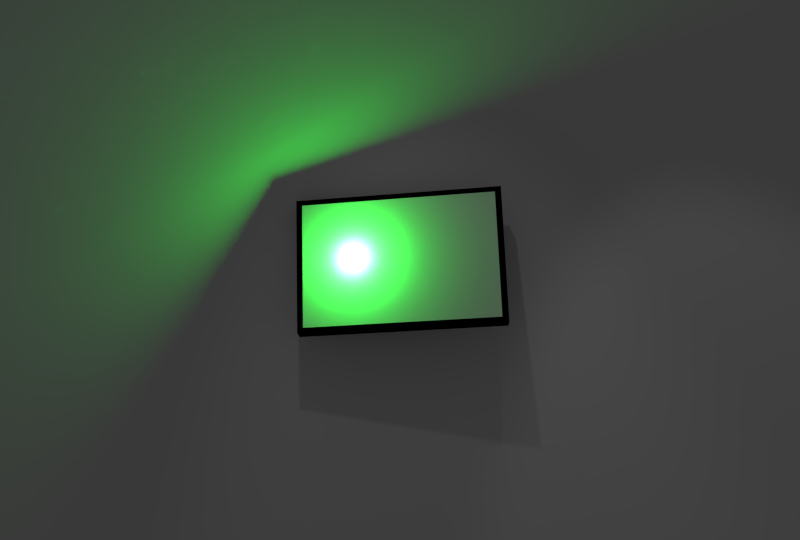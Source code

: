 # Source: Store_Preview_noframe.blend  (saved by Blender 2.67.0; exported with 4.5.12 LTS)
import bpy
from mathutils import Matrix  # noqa: F401  (used for matrix-valued properties, if any)

bpy.ops.wm.read_factory_settings(use_empty=True)
scene = bpy.context.scene
scene.name = 'Scene'

# ---- collections
col_collection_1 = bpy.data.collections.new('Collection 1'); scene.collection.children.link(col_collection_1)

# ---- materials (node trees are filled in below, after node groups)
mat_material = bpy.data.materials.new('Material')
mat_material.alpha_threshold = 0.0
mat_material.use_transparent_shadow = False
mat_material.diffuse_color = (0.0, 0.0, 0.0, 1.0)
mat_material.roughness = 0.5
mat_material.line_color = (0.0, 0.0, 0.0, 1.0)
mat_pictureframe = bpy.data.materials.new('PictureFrame')
mat_pictureframe.alpha_threshold = 0.0
mat_pictureframe.use_transparent_shadow = False
mat_pictureframe.roughness = 0.5
mat_pictureframe.specular_intensity = 0.2049
mat_pictureframe.line_color = (0.0, 0.0, 0.0, 1.0)
mat_backdrop = bpy.data.materials.new('Backdrop')
mat_backdrop.alpha_threshold = 0.0
mat_backdrop.use_transparent_shadow = False
mat_backdrop.roughness = 0.5
mat_backdrop.specular_intensity = 0.0
mat_backdrop.line_color = (0.0, 0.0, 0.0, 1.0)

# ---- material node trees

# ---- world
world_world = bpy.data.worlds.new('World'); scene.world = world_world
world_world.color = (0.05088, 0.05088, 0.05088)
world_world.use_sun_shadow = False
world_world.sun_shadow_jitter_overblur = 0.0
world_world.cycles.sampling_method = 'MANUAL'
world_world.cycles.sample_map_resolution = 256

# ---- cameras
cam_camera = bpy.data.cameras.new('Camera')
cam_camera.clip_end = 100.0
cam_camera.lens = 35.0
cam_camera.sensor_width = 32.0
cam_camera.sensor_height = 18.0
cam_camera.ortho_scale = 7.314
cam_camera.show_safe_areas = True
cam_camera.dof.focus_distance = 0.0
cam_camera.dof.aperture_fstop = 128.0

# ---- lights
light_spot_001 = bpy.data.lights.new('Spot.001', 'SPOT')
light_spot_001.transmission_factor = 0.0
light_spot_001.energy = 100.0
light_spot_001.shadow_buffer_clip_start = 0.5
light_spot_001.shadow_soft_size = 0.1
light_spot_001.shadow_maximum_resolution = 0.006
light_spot_001.use_absolute_resolution = True
light_spot_001.spot_blend = 0.4369
light_spot_001.cycles.use_multiple_importance_sampling = False
light_spot = bpy.data.lights.new('Spot', 'SPOT')
light_spot.transmission_factor = 0.0
light_spot.energy = 100.0
light_spot.shadow_buffer_clip_start = 0.5
light_spot.shadow_soft_size = 0.1
light_spot.shadow_maximum_resolution = 0.006
light_spot.use_absolute_resolution = True
light_spot.spot_blend = 0.7566
light_spot.cycles.use_multiple_importance_sampling = False
light_lamp = bpy.data.lights.new('Lamp', 'POINT')
light_lamp.color = (0.03042, 1.0, 0.05473)
light_lamp.transmission_factor = 0.0
light_lamp.cutoff_distance = 30.0
light_lamp.energy = 246.0
light_lamp.shadow_buffer_clip_start = 1.001
light_lamp.shadow_soft_size = 0.1
light_lamp.shadow_maximum_resolution = 0.006
light_lamp.use_absolute_resolution = True
light_lamp.cycles.use_multiple_importance_sampling = False

# ---- meshes
me_cube = bpy.data.meshes.new('Cube')
me_cube.from_pydata([(-1.0, -1.0, -1.0), (-1.012, 3.569, -1.022), (0.9884, 3.569, -1.022), (1.0, -1.0, -1.0), (-1.0, -1.0, 1.0), (-1.012, 3.569, 0.9781), (0.9884, 3.569, 0.9781), (1.0, -1.0, 1.0), (-0.9624, -1.083, -0.9515), (0.9624, -1.083, -0.9515), (-0.9624, -1.083, 0.9515), (0.9624, -1.083, 0.9515), (-0.9624, 0.3358, -0.9515), (0.9624, 0.3358, -0.9515), (-0.9624, 0.3358, 0.9515), (0.9624, 0.3358, 0.9515)], [], [(4, 5, 1, 0), (5, 6, 2, 1), (6, 7, 3, 2), (0, 3, 9, 8), (0, 1, 2, 3), (7, 6, 5, 4), (8, 9, 13, 12), (3, 7, 11, 9), (7, 4, 10, 11), (4, 0, 8, 10), (15, 14, 12, 13), (10, 8, 12, 14), (9, 11, 15, 13), (11, 10, 14, 15)])
me_cube.materials.append(mat_material)
me_cube.use_remesh_preserve_volume = False
me_cube.use_remesh_preserve_attributes = False
me_cube.use_mirror_vertex_groups = False
me_cube.update()
me_cube_001 = bpy.data.meshes.new('Cube.001')
me_cube_001.from_pydata([(-0.8935, -0.6622, -0.8625), (0.8935, -0.6622, -0.8625), (-0.8935, -0.6622, 0.8625), (0.8935, -0.6622, 0.8625)], [], [(3, 2, 0, 1)])
_uv = me_cube_001.uv_layers.new(name='UVMap')
_uv.uv.foreach_set('vector', [0.916, 0.9754, 0.08866, 0.9752, 0.08885, 0.4218, 0.9162, 0.422])
me_cube_001.materials.append(mat_pictureframe)
me_cube_001.use_remesh_preserve_volume = False
me_cube_001.use_remesh_preserve_attributes = False
me_cube_001.use_mirror_vertex_groups = False
me_cube_001.update()
me_plane = bpy.data.meshes.new('Plane')
me_plane.from_pydata([(4.0, 6.398e-07, -3.0), (-4.0, 6.398e-07, -3.0), (4.0, -6.398e-07, 3.0), (-4.0, -6.398e-07, 3.0)], [], [(1, 0, 2, 3)])
_uv = me_plane.uv_layers.new(name='UVMap')
_uv.uv.foreach_set('vector', [8.659e-05, 8.659e-05, 0.9999, 8.659e-05, 0.9999, 1.002, 8.671e-05, 1.002])
me_plane.materials.append(mat_backdrop)
me_plane.use_remesh_preserve_volume = False
me_plane.use_remesh_preserve_attributes = False
me_plane.use_mirror_vertex_groups = False
me_plane.update()

# ---- objects
ob_cube_001 = bpy.data.objects.new('Cube.001', me_cube)
ob_spot_001 = bpy.data.objects.new('Spot.001', light_spot_001)
ob_spot = bpy.data.objects.new('Spot', light_spot)
ob_cube = bpy.data.objects.new('Cube', me_cube_001)
ob_background = bpy.data.objects.new('Background', me_plane)
ob_lamp = bpy.data.objects.new('Lamp', light_lamp)
ob_camera = bpy.data.objects.new('Camera', cam_camera)

# ---- transforms, parenting, visibility, modifiers, constraints
ob_cube_001.location = (-0.002116, 4.313, 0.1245)
ob_cube_001.rotation_euler = (-0.2269, -0.06283, -0.1222)
ob_cube_001.scale = (1.295, 0.04181, 0.8493)
ob_cube_001.lineart.crease_threshold = 0.0
ob_spot_001.location = (1.294, 0.06848, 6.813)
ob_spot_001.rotation_euler = (0.4361, 0.0, -0.7945)
ob_spot_001.lineart.crease_threshold = 0.0
ob_spot.location = (-0.9921, 0.06848, 6.813)
ob_spot.rotation_euler = (0.4361, 0.0, -0.3871)
ob_spot.lineart.crease_threshold = 0.0
ob_cube.location = (0.0, 4.349, 0.1153)
ob_cube.rotation_euler = (-0.2293, -0.06322, -0.1269)
ob_cube.scale = (1.366, 0.1139, 0.9109)
ob_cube.lineart.crease_threshold = 0.0
ob_background.location = (0.0, 4.8, 0.0)
ob_background.scale = (1.316, 1.316, 1.316)
ob_background.lineart.crease_threshold = 0.0
ob_lamp.location = (-0.5873, 4.3, 0.1689)
ob_lamp.rotation_euler = (0.6503, 0.05522, 1.866)
ob_lamp.lock_rotations_4d = False
ob_lamp.empty_display_type = 'ARROWS'
ob_lamp.color = (0.0, 0.0, 0.0, 0.0)
ob_lamp.lineart.crease_threshold = 0.0
ob_camera.location = (0.0, -6.508, 0.0)
ob_camera.rotation_euler = (1.571, 0.0, 0.0)
ob_camera.lock_rotations_4d = False
ob_camera.empty_display_type = 'ARROWS'
ob_camera.color = (0.0, 0.0, 0.0, 0.0)
ob_camera.display_type = 'WIRE'
ob_camera.lineart.crease_threshold = 0.0

# ---- collection membership
col_collection_1.objects.link(ob_cube_001)
col_collection_1.objects.link(ob_spot_001)
col_collection_1.objects.link(ob_spot)
col_collection_1.objects.link(ob_cube)
col_collection_1.objects.link(ob_background)
col_collection_1.objects.link(ob_lamp)
col_collection_1.objects.link(ob_camera)

# ---- scene / render settings (as saved in the file)
scene.camera = ob_camera
scene.frame_start = 1; scene.frame_end = 250; scene.frame_set(1)
scene.render.engine = 'BLENDER_EEVEE_NEXT'
scene.render.image_settings.color_mode = 'RGB'
scene.render.image_settings.compression = 90
scene.render.resolution_x = 1440
scene.render.resolution_y = 972
scene.render.fps = 25
scene.render.dither_intensity = 0.0
scene.cycles.use_denoising = False
scene.cycles.samples = 10
scene.cycles.sampling_pattern = 'TABULATED_SOBOL'
scene.cycles.light_sampling_threshold = 0.0
scene.cycles.use_adaptive_sampling = False
scene.cycles.use_light_tree = False
scene.cycles.blur_glossy = 0.0
scene.cycles.volume_bounces = 1
scene.cycles.pixel_filter_type = 'GAUSSIAN'
scene.cycles.sample_clamp_indirect = 0.0
scene.view_settings.view_transform = 'Standard'
bpy.context.view_layer.update()
